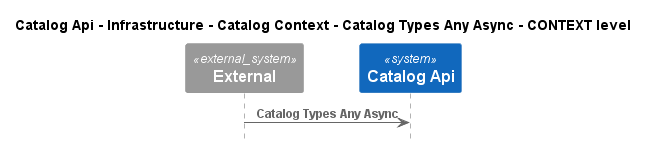

The diagram above was rendered by PlantUML. Its source (embedded in the PNG):
@startuml
!pragma layout smetana
!include ..\..\..\..\..\..\..\..\.c4s\C4_Sequence.puml

title Catalog Api - Infrastructure - Catalog Context - Catalog Types Any Async - CONTEXT level

System_Ext(C4InterFlow.SoftwareSystems.ExternalSystem, "External", "")
System(dotnet.eShop.Architecture.SoftwareSystems.CatalogApi, "Catalog Api", "")

Rel(C4InterFlow.SoftwareSystems.ExternalSystem, dotnet.eShop.Architecture.SoftwareSystems.CatalogApi, "Catalog Types Any Async")


@enduml